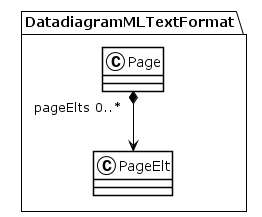

The diagram above was rendered by PlantUML. Its source (embedded in the PNG):
@startuml
!theme plain
package DatadiagramMLTextFormat {
class Page {
}
Page "pageElts 0..*" *--> PageElt
class PageElt {
}
}
@enduml